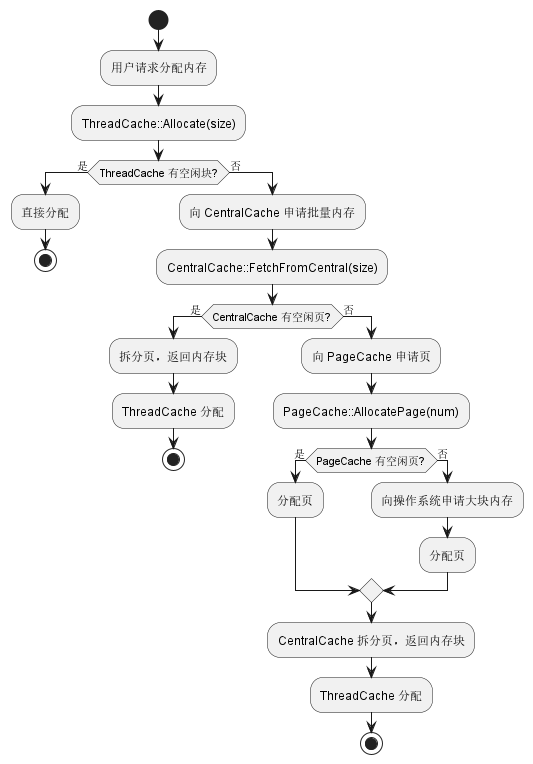

The diagram above was rendered by PlantUML. Its source (embedded in the PNG):
@startuml
start
:用户请求分配内存;
:ThreadCache::Allocate(size);
if (ThreadCache 有空闲块?) then (是)
:直接分配;
stop
else (否)
:向 CentralCache 申请批量内存;
:CentralCache::FetchFromCentral(size);
if (CentralCache 有空闲页?) then (是)
:拆分页，返回内存块;
:ThreadCache 分配;
stop
else (否)
:向 PageCache 申请页;
:PageCache::AllocatePage(num);
if (PageCache 有空闲页?) then (是)
:分配页;
else (否)
:向操作系统申请大块内存;
:分配页;
endif
:CentralCache 拆分页，返回内存块;
:ThreadCache 分配;
stop
endif
endif
@enduml